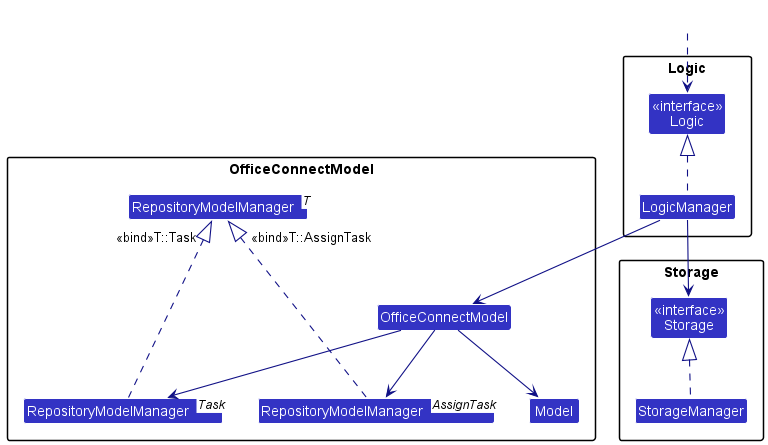

The diagram above was rendered by PlantUML. Its source (embedded in the PNG):
@startuml
!include style.puml
allowmixing
skinparam arrowThickness 1.1
skinparam arrowColor LOGIC_COLOR_T4
skinparam classBackgroundColor LOGIC_COLOR

package Logic {
Class "<<interface>>\nLogic" as LogicC
Class LogicManager
LogicManager .up.|> LogicC

}


package OfficeConnectModel {
Class "OfficeConnectModel"  as model
Class "RepositoryModelManager<Task>"  as repoTask
Class "RepositoryModelManager<AssignTask>" as repoAssign
Class "Model" as personModel
model --> repoTask
model --> repoAssign
model --> personModel

Class "RepositoryModelManager<T>" as repo
repoTask ..up.|> "<<bind>>T::Task" repo
repoAssign ..up.|> "<<bind>>T::AssignTask" repo

}



package Storage{
Class "<<interface>>\nStorage" as StorageC
Class StorageManager
StorageManager .up.|> StorageC

}

LogicManager --> StorageC
LogicManager --> model
class HiddenOutside #FFFFFF
HiddenOutside ..> LogicC


@enduml